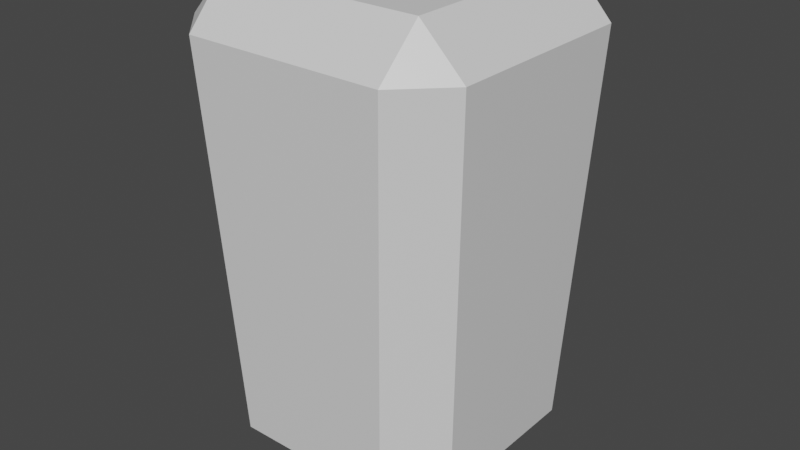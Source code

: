 # Source: enemyGreenArm.blend  (saved by Blender 2.81.16; exported with 4.5.12 LTS)
import bpy
from mathutils import Matrix  # noqa: F401  (used for matrix-valued properties, if any)

bpy.ops.wm.read_factory_settings(use_empty=True)
scene = bpy.context.scene
scene.name = 'Scene'

# ---- collections
col_collection = bpy.data.collections.new('Collection'); scene.collection.children.link(col_collection)

# ---- materials (node trees are filled in below, after node groups)
mat_material = bpy.data.materials.new('Material')
mat_material.alpha_threshold = 0.0
mat_material.use_transparent_shadow = False
mat_material.line_color = (0.0, 0.0, 0.0, 1.0)

# ---- material node trees
mat_material.use_nodes = True; mat_material.node_tree.nodes.clear()
_N = mat_material.node_tree.nodes; _L = mat_material.node_tree.links
n0 = _N.new('ShaderNodeOutputMaterial'); n0.name = 'Material Output'; n0.location = (300, 300)
n1 = _N.new('ShaderNodeBsdfPrincipled'); n1.name = 'Principled BSDF'; n1.location = (10, 300)
n1.distribution = 'GGX'
n1.subsurface_method = 'BURLEY'
n1.inputs[2].default_value = 0.4
n1.inputs[3].default_value = 1.45
n1.inputs[27].default_value = (0.0, 0.0, 0.0, 1.0)
n1.inputs[28].default_value = 1.0
_L.new(n1.outputs[0], n0.inputs[0])
n0.is_active_output = True

# ---- world
world_world = bpy.data.worlds.new('World'); scene.world = world_world
world_world.use_nodes = True; world_world.node_tree.nodes.clear()
_N = world_world.node_tree.nodes; _L = world_world.node_tree.links
n0 = _N.new('ShaderNodeOutputWorld'); n0.name = 'World Output'; n0.location = (300, 300)
n1 = _N.new('ShaderNodeBackground'); n1.name = 'Background'; n1.location = (10, 300)
n1.inputs[0].default_value = (0.05088, 0.05088, 0.05088, 1.0)
_L.new(n1.outputs[0], n0.inputs[0])
n0.is_active_output = True
world_world.color = (0.05088, 0.05088, 0.05088)
world_world.use_sun_shadow = False
world_world.sun_shadow_jitter_overblur = 0.0

# ---- meshes
me_cube = bpy.data.meshes.new('Cube')
me_cube.from_pydata([(0.04329, 0.0624, 0.08467), (0.04418, 0.04418, 0.1037), (0.0624, 0.04329, 0.08467), (0.0347, 0.0347, -0.1037), (0.03555, 0.05466, -0.08467), (0.05466, 0.03555, -0.08467), (0.0624, -0.04329, 0.08467), (0.04418, -0.04418, 0.1037), (0.04329, -0.0624, 0.08467), (0.05466, -0.03555, -0.08467), (0.03555, -0.05466, -0.08467), (0.0347, -0.0347, -0.1037), (-0.04329, 0.0624, 0.08467), (-0.0624, 0.04329, 0.08467), (-0.04418, 0.04418, 0.1037), (-0.05466, 0.03555, -0.08467), (-0.03555, 0.05466, -0.08467), (-0.0347, 0.0347, -0.1037), (-0.0624, -0.04329, 0.08467), (-0.04329, -0.0624, 0.08467), (-0.04418, -0.04418, 0.1037), (-0.0347, -0.0347, -0.1037), (-0.03555, -0.05466, -0.08467), (-0.05466, -0.03555, -0.08467)], [], [(17, 3, 11, 21), (23, 18, 13, 15), (10, 8, 19, 22), (1, 14, 20, 7), (5, 2, 6, 9), (0, 1, 2), (3, 4, 5), (6, 7, 8), (9, 10, 11), (12, 13, 14), (15, 16, 17), (18, 19, 20), (21, 22, 23), (17, 21, 23, 15), (3, 17, 16, 4), (2, 5, 4, 0), (22, 19, 18, 23), (8, 10, 9, 6), (12, 16, 15, 13), (7, 20, 19, 8), (1, 7, 6, 2), (21, 11, 10, 22), (20, 14, 13, 18), (14, 1, 0, 12), (11, 3, 5, 9), (16, 12, 0, 4)])
_uv = me_cube.uv_layers.new(name='UVMap')
_uv.uv.foreach_set('vector', [0.1694, 0.5444, 0.3306, 0.5444, 0.3306, 0.7056, 0.1694, 0.7056, 0.398, 0.04323, 0.602, 0.03868, 0.602, 0.2113, 0.398, 0.2068, 0.398, 0.7932, 0.602, 0.7887, 0.602, 0.9613, 0.398, 0.9568, 0.6627, 0.5377, 0.8373, 0.5377, 0.8373, 0.7123, 0.6627, 0.7123, 0.398, 0.5432, 0.602, 0.5387, 0.602, 0.7113, 0.398, 0.7068, 0.602, 0.4613, 0.625, 0.4623, 0.601, 0.5, 0.3306, 0.5444, 0.3326, 0.5, 0.375, 0.5424, 0.602, 0.7113, 0.625, 0.7123, 0.601, 0.75, 0.398, 0.7068, 0.3969, 0.75, 0.375, 0.7056, 0.602, 0.2887, 0.601, 0.25, 0.625, 0.2877, 0.398, 0.2068, 0.3969, 0.25, 0.375, 0.2056, 0.602, 0.03868, 0.601, 0.0, 0.625, 0.03771, 0.1694, 0.7056, 0.1674, 0.75, 0.125, 0.7076, 0.1694, 0.5444, 0.1694, 0.7056, 0.125, 0.7076, 0.125, 0.5424, 0.3306, 0.5444, 0.1694, 0.5444, 0.1674, 0.5, 0.3326, 0.5, 0.602, 0.5387, 0.398, 0.5432, 0.398, 0.4568, 0.602, 0.4613, 0.398, 0.9568, 0.602, 0.9613, 0.601, 1.0, 0.3969, 1.0, 0.602, 0.7887, 0.398, 0.7932, 0.398, 0.7068, 0.602, 0.7113, 0.602, 0.2887, 0.398, 0.2932, 0.398, 0.2068, 0.602, 0.2113, 0.6627, 0.7123, 0.8373, 0.7123, 0.8355, 0.75, 0.6645, 0.75, 0.6627, 0.5377, 0.6627, 0.7123, 0.602, 0.7113, 0.602, 0.5387, 0.1694, 0.7056, 0.3306, 0.7056, 0.3326, 0.75, 0.1674, 0.75, 0.8373, 0.7123, 0.8373, 0.5377, 0.875, 0.5395, 0.875, 0.7105, 0.8373, 0.5377, 0.6627, 0.5377, 0.6645, 0.5, 0.8355, 0.5, 0.3306, 0.7056, 0.3306, 0.5444, 0.398, 0.5432, 0.398, 0.7068, 0.398, 0.2932, 0.602, 0.2887, 0.602, 0.4613, 0.398, 0.4568])
_ca = me_cube.color_attributes.new('Col', 'BYTE_COLOR', 'CORNER')
_ca.data.foreach_set('color', [0.07227, 0.4621, 0.06663, 1.0, 0.07227, 0.4621, 0.06663, 1.0, 0.07227, 0.4621, 0.06663, 1.0, 0.07227, 0.4621, 0.06663, 1.0, 0.07227, 0.4621, 0.06663, 1.0, 0.07227, 0.4621, 0.06663, 1.0, 0.07227, 0.4621, 0.06663, 1.0, 0.07227, 0.4621, 0.06663, 1.0, 0.07227, 0.4621, 0.06663, 1.0, 0.07227, 0.4621, 0.06663, 1.0, 0.07227, 0.4621, 0.06663, 1.0, 0.07227, 0.4621, 0.06663, 1.0, 0.07227, 0.4621, 0.06663, 1.0, 0.07227, 0.4621, 0.06663, 1.0, 0.07227, 0.4621, 0.06663, 1.0, 0.07227, 0.4621, 0.06663, 1.0, 0.07227, 0.4621, 0.06663, 1.0, 0.07227, 0.4621, 0.06663, 1.0, 0.07227, 0.4621, 0.06663, 1.0, 0.07227, 0.4621, 0.06663, 1.0, 0.07227, 0.4621, 0.06663, 1.0, 0.07227, 0.4621, 0.06663, 1.0, 0.07227, 0.4621, 0.06663, 1.0, 0.07227, 0.4621, 0.06663, 1.0, 0.07227, 0.4621, 0.06663, 1.0, 0.07227, 0.4621, 0.06663, 1.0, 0.07227, 0.4621, 0.06663, 1.0, 0.07227, 0.4621, 0.06663, 1.0, 0.07227, 0.4621, 0.06663, 1.0, 0.07227, 0.4621, 0.06663, 1.0, 0.07227, 0.4621, 0.06663, 1.0, 0.07227, 0.4621, 0.06663, 1.0, 0.07227, 0.4621, 0.06663, 1.0, 0.07227, 0.4621, 0.06663, 1.0, 0.07227, 0.4621, 0.06663, 1.0, 0.07227, 0.4621, 0.06663, 1.0, 0.07227, 0.4621, 0.06663, 1.0, 0.07227, 0.4621, 0.06663, 1.0, 0.07227, 0.4621, 0.06663, 1.0, 0.07227, 0.4621, 0.06663, 1.0, 0.07227, 0.4621, 0.06663, 1.0, 0.07227, 0.4621, 0.06663, 1.0, 0.07227, 0.4621, 0.06663, 1.0, 0.07227, 0.4621, 0.06663, 1.0, 0.07227, 0.4621, 0.06663, 1.0, 0.07227, 0.4621, 0.06663, 1.0, 0.07227, 0.4621, 0.06663, 1.0, 0.07227, 0.4621, 0.06663, 1.0, 0.07227, 0.4621, 0.06663, 1.0, 0.07227, 0.4621, 0.06663, 1.0, 0.07227, 0.4621, 0.06663, 1.0, 0.07227, 0.4621, 0.06663, 1.0, 0.07227, 0.4621, 0.06663, 1.0, 0.07227, 0.4621, 0.06663, 1.0, 0.07227, 0.4621, 0.06663, 1.0, 0.07227, 0.4621, 0.06663, 1.0, 0.07227, 0.4621, 0.06663, 1.0, 0.07227, 0.4621, 0.06663, 1.0, 0.07227, 0.4621, 0.06663, 1.0, 0.07227, 0.4621, 0.06663, 1.0, 0.07227, 0.4621, 0.06663, 1.0, 0.07227, 0.4621, 0.06663, 1.0, 0.07227, 0.4621, 0.06663, 1.0, 0.07227, 0.4621, 0.06663, 1.0, 0.07227, 0.4621, 0.06663, 1.0, 0.07227, 0.4621, 0.06663, 1.0, 0.07227, 0.4621, 0.06663, 1.0, 0.07227, 0.4621, 0.06663, 1.0, 0.07227, 0.4621, 0.06663, 1.0, 0.07227, 0.4621, 0.06663, 1.0, 0.07227, 0.4621, 0.06663, 1.0, 0.07227, 0.4621, 0.06663, 1.0, 0.07227, 0.4621, 0.06663, 1.0, 0.07227, 0.4621, 0.06663, 1.0, 0.07227, 0.4621, 0.06663, 1.0, 0.07227, 0.4621, 0.06663, 1.0, 0.07227, 0.4621, 0.06663, 1.0, 0.07227, 0.4621, 0.06663, 1.0, 0.07227, 0.4621, 0.06663, 1.0, 0.07227, 0.4621, 0.06663, 1.0, 0.07227, 0.4621, 0.06663, 1.0, 0.07227, 0.4621, 0.06663, 1.0, 0.07227, 0.4621, 0.06663, 1.0, 0.07227, 0.4621, 0.06663, 1.0, 0.07227, 0.4621, 0.06663, 1.0, 0.07227, 0.4621, 0.06663, 1.0, 0.07227, 0.4621, 0.06663, 1.0, 0.07227, 0.4621, 0.06663, 1.0, 0.07227, 0.4621, 0.06663, 1.0, 0.07227, 0.4621, 0.06663, 1.0, 0.07227, 0.4621, 0.06663, 1.0, 0.07227, 0.4621, 0.06663, 1.0, 0.07227, 0.4621, 0.06663, 1.0, 0.07227, 0.4621, 0.06663, 1.0, 0.07227, 0.4621, 0.06663, 1.0, 0.07227, 0.4621, 0.06663, 1.0])
me_cube.materials.append(mat_material)
me_cube.use_remesh_preserve_volume = False
me_cube.use_remesh_preserve_attributes = False
me_cube.use_mirror_vertex_groups = False
me_cube.update()

# ---- objects
ob_cube = bpy.data.objects.new('Cube', me_cube)

# ---- transforms, parenting, visibility, modifiers, constraints
ob_cube.location = (0.0, 0.0, 0.0)
ob_cube.lock_rotations_4d = False
ob_cube.empty_display_type = 'ARROWS'
ob_cube.lineart.crease_threshold = 0.0

# ---- collection membership
col_collection.objects.link(ob_cube)

# ---- scene / render settings (as saved in the file)
scene.frame_start = 1; scene.frame_end = 250; scene.frame_set(1)
scene.render.engine = 'BLENDER_EEVEE_NEXT'
scene.cycles.use_denoising = False
scene.cycles.samples = 128
scene.cycles.sampling_pattern = 'TABULATED_SOBOL'
scene.cycles.use_adaptive_sampling = False
scene.cycles.use_light_tree = False
scene.view_settings.view_transform = 'Filmic'
bpy.context.view_layer.update()

# ---- added for rendering (the .blend has no active camera and no usable light): camera, sun
cam_auto = bpy.data.cameras.new('AutoCamera')
cam_auto.lens = 50.0
cam_auto.sensor_width = 36.0
cam_auto.clip_end = 1000.0
ob_auto_camera = bpy.data.objects.new('AutoCamera', cam_auto)
scene.collection.objects.link(ob_auto_camera)
ob_auto_camera.location = (0.252026, -0.302432, 0.201621)
ob_auto_camera.rotation_euler = (1.09748, -7.21219e-08, 0.694738)
scene.camera = ob_auto_camera
light_auto_sun = bpy.data.lights.new('AutoSun', 'SUN')
light_auto_sun.energy = 3.0
light_auto_sun.angle = 0.0523599
ob_auto_sun = bpy.data.objects.new('AutoSun', light_auto_sun)
scene.collection.objects.link(ob_auto_sun)
ob_auto_sun.rotation_euler = (0.872665, 0.174533, 0.523599)
bpy.context.view_layer.update()
